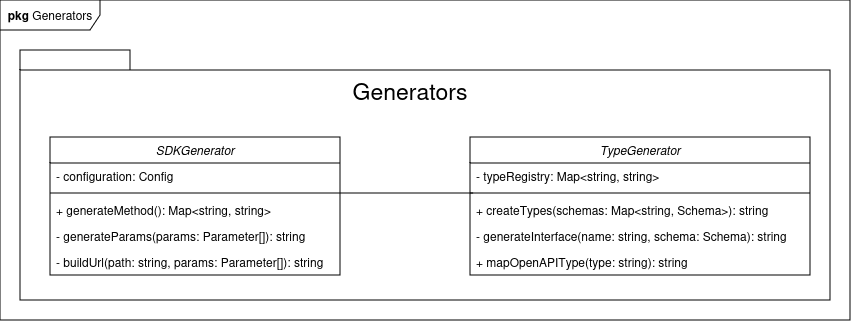

The diagram above was exported from draw.io. Its source (the exported page's mxGraphModel, read from the mxfile embedded in the PNG):
<mxGraphModel dx="1181" dy="441" grid="1" gridSize="10" guides="1" tooltips="1" connect="1" arrows="1" fold="1" page="1" pageScale="1" pageWidth="850" pageHeight="1100" math="0" shadow="0">
  <root>
    <mxCell id="0" />
    <mxCell id="1" parent="0" />
    <mxCell id="oUuRjBlOv6ogoGXEqSwx-1" value="" style="shape=folder;fontStyle=1;spacingTop=10;tabWidth=110;tabHeight=20;tabPosition=left;html=1;whiteSpace=wrap;" parent="1" vertex="1">
      <mxGeometry x="810" y="360" width="810" height="250" as="geometry" />
    </mxCell>
    <mxCell id="oUuRjBlOv6ogoGXEqSwx-2" value="TypeGenerator" style="swimlane;fontStyle=2;align=center;verticalAlign=top;childLayout=stackLayout;horizontal=1;startSize=26;horizontalStack=0;resizeParent=1;resizeLast=0;collapsible=1;marginBottom=0;rounded=0;shadow=0;strokeWidth=1;" parent="1" vertex="1">
      <mxGeometry x="1260" y="447" width="340" height="138" as="geometry">
        <mxRectangle x="230" y="140" width="160" height="26" as="alternateBounds" />
      </mxGeometry>
    </mxCell>
    <mxCell id="oUuRjBlOv6ogoGXEqSwx-3" value="- typeRegistry: Map&lt;string, string&gt;" style="text;align=left;verticalAlign=top;spacingLeft=4;spacingRight=4;overflow=hidden;rotatable=0;points=[[0,0.5],[1,0.5]];portConstraint=eastwest;" parent="oUuRjBlOv6ogoGXEqSwx-2" vertex="1">
      <mxGeometry y="26" width="340" height="26" as="geometry" />
    </mxCell>
    <mxCell id="oUuRjBlOv6ogoGXEqSwx-7" value="" style="line;html=1;strokeWidth=1;align=left;verticalAlign=middle;spacingTop=-1;spacingLeft=3;spacingRight=3;rotatable=0;labelPosition=right;points=[];portConstraint=eastwest;" parent="oUuRjBlOv6ogoGXEqSwx-2" vertex="1">
      <mxGeometry y="52" width="340" height="8" as="geometry" />
    </mxCell>
    <mxCell id="oUuRjBlOv6ogoGXEqSwx-8" value="+ createTypes(schemas: Map&lt;string, Schema&gt;): string" style="text;align=left;verticalAlign=top;spacingLeft=4;spacingRight=4;overflow=hidden;rotatable=0;points=[[0,0.5],[1,0.5]];portConstraint=eastwest;rounded=0;shadow=0;html=0;" parent="oUuRjBlOv6ogoGXEqSwx-2" vertex="1">
      <mxGeometry y="60" width="340" height="26" as="geometry" />
    </mxCell>
    <mxCell id="FCT1sizT9hKACh4vxQJF-1" value="- generateInterface(name: string, schema: Schema): string" style="text;align=left;verticalAlign=top;spacingLeft=4;spacingRight=4;overflow=hidden;rotatable=0;points=[[0,0.5],[1,0.5]];portConstraint=eastwest;rounded=0;shadow=0;html=0;" parent="oUuRjBlOv6ogoGXEqSwx-2" vertex="1">
      <mxGeometry y="86" width="340" height="26" as="geometry" />
    </mxCell>
    <mxCell id="oUuRjBlOv6ogoGXEqSwx-9" value="+ mapOpenAPIType(type: string): string" style="text;align=left;verticalAlign=top;spacingLeft=4;spacingRight=4;overflow=hidden;rotatable=0;points=[[0,0.5],[1,0.5]];portConstraint=eastwest;rounded=0;shadow=0;html=0;" parent="oUuRjBlOv6ogoGXEqSwx-2" vertex="1">
      <mxGeometry y="112" width="340" height="26" as="geometry" />
    </mxCell>
    <mxCell id="oUuRjBlOv6ogoGXEqSwx-12" value="&lt;font style=&quot;font-size: 23px;&quot;&gt;Generators&lt;/font&gt;" style="text;html=1;whiteSpace=wrap;strokeColor=none;fillColor=none;align=center;verticalAlign=middle;rounded=0;fontSize=17;" parent="1" vertex="1">
      <mxGeometry x="1150" y="380" width="100" height="40" as="geometry" />
    </mxCell>
    <mxCell id="oUuRjBlOv6ogoGXEqSwx-55" style="edgeStyle=orthogonalEdgeStyle;rounded=0;orthogonalLoop=1;jettySize=auto;html=1;exitX=0.5;exitY=1;exitDx=0;exitDy=0;exitPerimeter=0;" parent="1" source="oUuRjBlOv6ogoGXEqSwx-1" target="oUuRjBlOv6ogoGXEqSwx-1" edge="1">
      <mxGeometry relative="1" as="geometry" />
    </mxCell>
    <mxCell id="oUuRjBlOv6ogoGXEqSwx-56" value="SDKGenerator" style="swimlane;fontStyle=2;align=center;verticalAlign=top;childLayout=stackLayout;horizontal=1;startSize=26;horizontalStack=0;resizeParent=1;resizeLast=0;collapsible=1;marginBottom=0;rounded=0;shadow=0;strokeWidth=1;" parent="1" vertex="1">
      <mxGeometry x="840" y="447" width="290" height="138" as="geometry">
        <mxRectangle x="230" y="140" width="160" height="26" as="alternateBounds" />
      </mxGeometry>
    </mxCell>
    <mxCell id="oUuRjBlOv6ogoGXEqSwx-57" value="- configuration: Config" style="text;align=left;verticalAlign=top;spacingLeft=4;spacingRight=4;overflow=hidden;rotatable=0;points=[[0,0.5],[1,0.5]];portConstraint=eastwest;" parent="oUuRjBlOv6ogoGXEqSwx-56" vertex="1">
      <mxGeometry y="26" width="290" height="26" as="geometry" />
    </mxCell>
    <mxCell id="oUuRjBlOv6ogoGXEqSwx-58" value="" style="line;html=1;strokeWidth=1;align=left;verticalAlign=middle;spacingTop=-1;spacingLeft=3;spacingRight=3;rotatable=0;labelPosition=right;points=[];portConstraint=eastwest;" parent="oUuRjBlOv6ogoGXEqSwx-56" vertex="1">
      <mxGeometry y="52" width="290" height="8" as="geometry" />
    </mxCell>
    <mxCell id="oUuRjBlOv6ogoGXEqSwx-59" value="+ generateMethod(): Map&lt;string, string&gt;" style="text;align=left;verticalAlign=top;spacingLeft=4;spacingRight=4;overflow=hidden;rotatable=0;points=[[0,0.5],[1,0.5]];portConstraint=eastwest;rounded=0;shadow=0;html=0;" parent="oUuRjBlOv6ogoGXEqSwx-56" vertex="1">
      <mxGeometry y="60" width="290" height="26" as="geometry" />
    </mxCell>
    <mxCell id="oUuRjBlOv6ogoGXEqSwx-60" value="- generateParams(params: Parameter[]): string " style="text;align=left;verticalAlign=top;spacingLeft=4;spacingRight=4;overflow=hidden;rotatable=0;points=[[0,0.5],[1,0.5]];portConstraint=eastwest;rounded=0;shadow=0;html=0;" parent="oUuRjBlOv6ogoGXEqSwx-56" vertex="1">
      <mxGeometry y="86" width="290" height="26" as="geometry" />
    </mxCell>
    <mxCell id="iY2oYMoEtN9UG7H6Owg4-1" value="- buildUrl(path: string, params: Parameter[]): string " style="text;align=left;verticalAlign=top;spacingLeft=4;spacingRight=4;overflow=hidden;rotatable=0;points=[[0,0.5],[1,0.5]];portConstraint=eastwest;rounded=0;shadow=0;html=0;" parent="oUuRjBlOv6ogoGXEqSwx-56" vertex="1">
      <mxGeometry y="112" width="290" height="26" as="geometry" />
    </mxCell>
    <mxCell id="pJodDgSDToPDhcl39yi3-1" value="&lt;b&gt;pkg&lt;/b&gt;&amp;nbsp;Generators" style="shape=umlFrame;whiteSpace=wrap;html=1;pointerEvents=0;width=100;height=30;" parent="1" vertex="1">
      <mxGeometry x="790" y="310" width="850" height="320" as="geometry" />
    </mxCell>
    <mxCell id="bOqXFFgkxsZNIRe-xRhE-1" value="" style="endArrow=none;html=1;rounded=0;entryX=0.009;entryY=0.5;entryDx=0;entryDy=0;entryPerimeter=0;" parent="1" target="oUuRjBlOv6ogoGXEqSwx-7" edge="1">
      <mxGeometry width="50" height="50" relative="1" as="geometry">
        <mxPoint x="1130" y="503" as="sourcePoint" />
        <mxPoint x="1260" y="480" as="targetPoint" />
      </mxGeometry>
    </mxCell>
  </root>
</mxGraphModel>